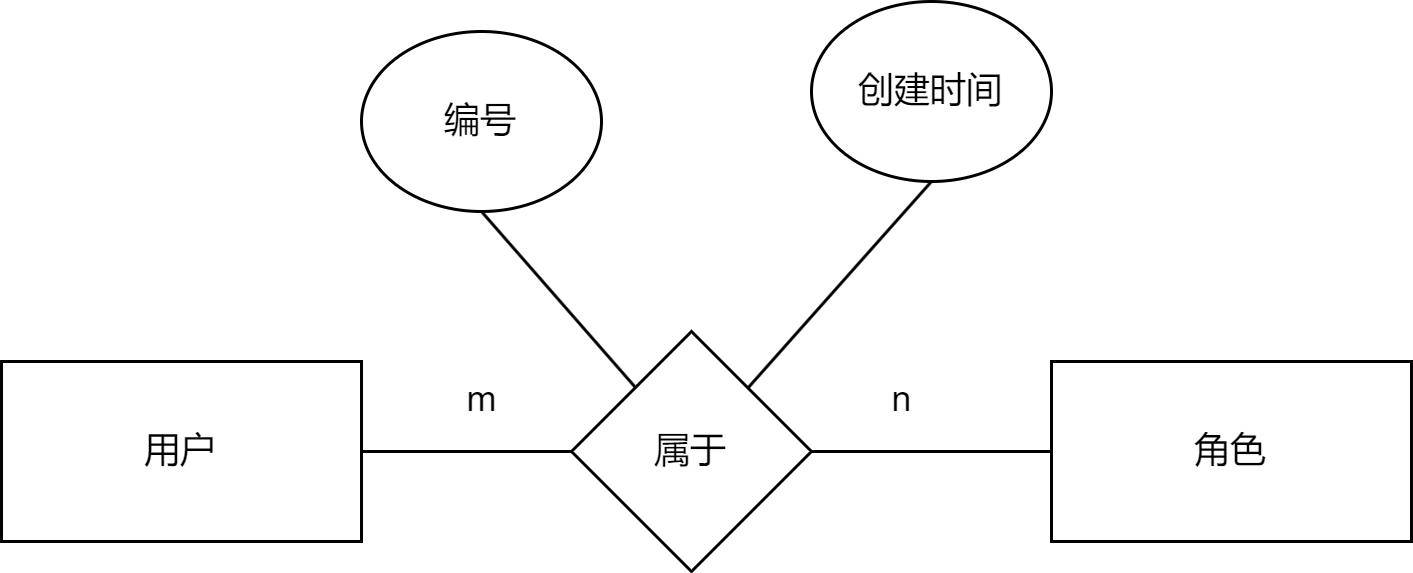

The diagram above was exported from draw.io. Its source (the exported page's mxGraphModel, read from the mxfile embedded in the PNG):
<mxGraphModel dx="1004" dy="439" grid="1" gridSize="10" guides="1" tooltips="1" connect="1" arrows="1" fold="1" page="1" pageScale="1" pageWidth="827" pageHeight="1169" math="0" shadow="0">
  <root>
    <mxCell id="0" />
    <mxCell id="1" parent="0" />
    <mxCell id="uWrJj27-ejVVEyK1FKpm-1" value="用户" style="rounded=0;whiteSpace=wrap;html=1;" parent="1" vertex="1">
      <mxGeometry x="130" y="200" width="120" height="60" as="geometry" />
    </mxCell>
    <mxCell id="uWrJj27-ejVVEyK1FKpm-2" value="角色" style="rounded=0;whiteSpace=wrap;html=1;" parent="1" vertex="1">
      <mxGeometry x="480" y="200" width="120" height="60" as="geometry" />
    </mxCell>
    <mxCell id="uWrJj27-ejVVEyK1FKpm-5" style="rounded=0;orthogonalLoop=1;jettySize=auto;html=1;entryX=0;entryY=0.5;entryDx=0;entryDy=0;endArrow=none;endFill=0;" parent="1" source="uWrJj27-ejVVEyK1FKpm-3" target="uWrJj27-ejVVEyK1FKpm-2" edge="1">
      <mxGeometry relative="1" as="geometry" />
    </mxCell>
    <mxCell id="uWrJj27-ejVVEyK1FKpm-9" style="rounded=0;orthogonalLoop=1;jettySize=auto;html=1;entryX=0.5;entryY=1;entryDx=0;entryDy=0;endArrow=none;endFill=0;" parent="1" source="uWrJj27-ejVVEyK1FKpm-3" target="uWrJj27-ejVVEyK1FKpm-7" edge="1">
      <mxGeometry relative="1" as="geometry" />
    </mxCell>
    <mxCell id="uWrJj27-ejVVEyK1FKpm-10" style="rounded=0;orthogonalLoop=1;jettySize=auto;html=1;entryX=0.5;entryY=1;entryDx=0;entryDy=0;endArrow=none;endFill=0;" parent="1" source="uWrJj27-ejVVEyK1FKpm-3" target="uWrJj27-ejVVEyK1FKpm-8" edge="1">
      <mxGeometry relative="1" as="geometry" />
    </mxCell>
    <mxCell id="uWrJj27-ejVVEyK1FKpm-12" style="rounded=0;orthogonalLoop=1;jettySize=auto;html=1;endArrow=none;endFill=0;" parent="1" source="uWrJj27-ejVVEyK1FKpm-3" target="uWrJj27-ejVVEyK1FKpm-1" edge="1">
      <mxGeometry relative="1" as="geometry" />
    </mxCell>
    <mxCell id="uWrJj27-ejVVEyK1FKpm-3" value="属于" style="rhombus;whiteSpace=wrap;html=1;" parent="1" vertex="1">
      <mxGeometry x="320" y="190" width="80" height="80" as="geometry" />
    </mxCell>
    <mxCell id="uWrJj27-ejVVEyK1FKpm-7" value="编号" style="ellipse;whiteSpace=wrap;html=1;" parent="1" vertex="1">
      <mxGeometry x="250" y="90" width="80" height="60" as="geometry" />
    </mxCell>
    <mxCell id="uWrJj27-ejVVEyK1FKpm-8" value="创建时间" style="ellipse;whiteSpace=wrap;html=1;" parent="1" vertex="1">
      <mxGeometry x="400" y="80" width="80" height="60" as="geometry" />
    </mxCell>
    <mxCell id="uWrJj27-ejVVEyK1FKpm-13" value="m" style="text;html=1;align=center;verticalAlign=middle;resizable=0;points=[];autosize=1;strokeColor=none;fillColor=none;" parent="1" vertex="1">
      <mxGeometry x="275" y="198" width="30" height="30" as="geometry" />
    </mxCell>
    <mxCell id="uWrJj27-ejVVEyK1FKpm-14" value="n" style="text;html=1;align=center;verticalAlign=middle;resizable=0;points=[];autosize=1;strokeColor=none;fillColor=none;" parent="1" vertex="1">
      <mxGeometry x="415" y="198" width="30" height="30" as="geometry" />
    </mxCell>
  </root>
</mxGraphModel>